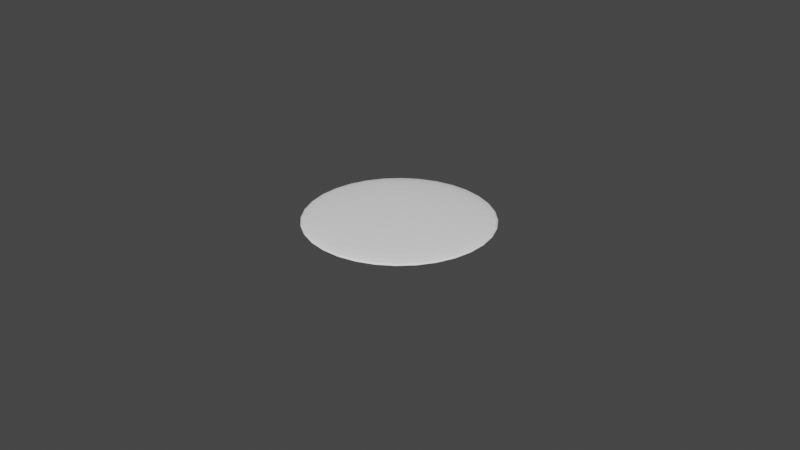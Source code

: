# Source: LevitationBase.blend  (saved by Blender 3.4.6; exported with 4.5.12 LTS)
import bpy
from mathutils import Matrix  # noqa: F401  (used for matrix-valued properties, if any)

bpy.ops.wm.read_factory_settings(use_empty=True)
scene = bpy.context.scene
scene.name = 'Scene'

# ---- collections
col_collection = bpy.data.collections.new('Collection'); scene.collection.children.link(col_collection)

# ---- materials (node trees are filled in below, after node groups)
mat_basemat = bpy.data.materials.new('BaseMat')
mat_basemat.use_transparent_shadow = False

# ---- material node trees
mat_basemat.use_nodes = True; mat_basemat.node_tree.nodes.clear()
_N = mat_basemat.node_tree.nodes; _L = mat_basemat.node_tree.links
n0 = _N.new('ShaderNodeBsdfPrincipled'); n0.name = 'Principled BSDF'; n0.location = (10, 300)
n0.distribution = 'GGX'
n0.subsurface_method = 'RANDOM_WALK_SKIN'
n0.inputs[0].default_value = (1.0, 1.0, 1.0, 1.0)
n0.inputs[3].default_value = 1.45
n0.inputs[27].default_value = (0.0, 0.0, 0.0, 1.0)
n0.inputs[28].default_value = 1.0
n1 = _N.new('ShaderNodeOutputMaterial'); n1.name = 'Material Output'; n1.location = (300, 300)
_L.new(n0.outputs[0], n1.inputs[0])
n1.is_active_output = True

# ---- world
world_world = bpy.data.worlds.new('World'); scene.world = world_world
world_world.use_nodes = True; world_world.node_tree.nodes.clear()
_N = world_world.node_tree.nodes; _L = world_world.node_tree.links
n0 = _N.new('ShaderNodeOutputWorld'); n0.name = 'World Output'; n0.location = (300, 300)
n1 = _N.new('ShaderNodeBackground'); n1.name = 'Background'; n1.location = (10, 300)
n1.inputs[0].default_value = (0.05088, 0.05088, 0.05088, 1.0)
_L.new(n1.outputs[0], n0.inputs[0])
n0.is_active_output = True
world_world.color = (0.05088, 0.05088, 0.05088)
world_world.use_sun_shadow = False
world_world.sun_shadow_jitter_overblur = 0.0

# ---- cameras
cam_camera = bpy.data.cameras.new('Camera')
cam_camera.clip_end = 100.0
cam_camera.ortho_scale = 7.314

# ---- meshes
me_torus = bpy.data.meshes.new('Torus')
me_torus.from_pydata([(0.3753, -0.07466, -0.06245), (0.1913, -0.03806, -0.0663), (0.1951, -1.118e-08, -0.0663), (0.3827, -2.235e-08, -0.06245), (0.5556, -5.215e-08, -0.05621), (0.7071, 1.49e-08, -0.0478), (0.8315, -8.941e-08, -0.03756), (0.9239, 4.47e-08, -0.02587), (0.9808, -8.941e-08, -0.01319), (1.0, -1.639e-07, 0.0), (0.9808, -8.941e-08, 0.01319), (0.9239, 4.47e-08, 0.02587), (0.8315, -8.941e-08, 0.03756), (0.7071, 1.49e-08, 0.0478), (0.5556, -5.215e-08, 0.05621), (0.3827, -2.235e-08, 0.06245), (0.1951, -1.118e-08, 0.0663), (0.1913, 0.03806, 0.0663), (0.3753, 0.07466, 0.06245), (0.5449, 0.1084, 0.05621), (0.6935, 0.1379, 0.0478), (0.8155, 0.1622, 0.03756), (0.9061, 0.1802, 0.02587), (0.9619, 0.1913, 0.01319), (0.9808, 0.1951, 0.0), (0.9619, 0.1913, -0.01319), (0.9061, 0.1802, -0.02587), (0.8155, 0.1622, -0.03756), (0.6935, 0.1379, -0.0478), (0.5449, 0.1084, -0.05621), (0.3753, 0.07466, -0.06245), (0.1913, 0.03806, -0.0663), (0.1802, 0.07466, -0.0663), (0.3536, 0.1464, -0.06245), (0.5133, 0.2126, -0.05621), (0.6533, 0.2706, -0.0478), (0.7682, 0.3182, -0.03756), (0.8536, 0.3536, -0.02587), (0.9061, 0.3753, -0.01319), (0.9239, 0.3827, 0.0), (0.9061, 0.3753, 0.01319), (0.8536, 0.3536, 0.02587), (0.7682, 0.3182, 0.03756), (0.6533, 0.2706, 0.0478), (0.5133, 0.2126, 0.05621), (0.3536, 0.1464, 0.06245), (0.1802, 0.07466, 0.0663), (0.1622, 0.1084, 0.0663), (0.3182, 0.2126, 0.06245), (0.4619, 0.3087, 0.05621), (0.5879, 0.3928, 0.0478), (0.6913, 0.4619, 0.03756), (0.7682, 0.5133, 0.02587), (0.8155, 0.5449, 0.01319), (0.8315, 0.5556, 0.0), (0.8155, 0.5449, -0.01319), (0.7682, 0.5133, -0.02587), (0.6913, 0.4619, -0.03756), (0.5879, 0.3928, -0.0478), (0.4619, 0.3087, -0.05621), (0.3182, 0.2126, -0.06245), (0.1622, 0.1084, -0.0663), (0.1379, 0.1379, -0.0663), (0.2706, 0.2706, -0.06245), (0.3928, 0.3928, -0.05621), (0.5, 0.5, -0.0478), (0.5879, 0.5879, -0.03756), (0.6533, 0.6533, -0.02587), (0.6935, 0.6935, -0.01319), (0.7071, 0.7071, 0.0), (0.6935, 0.6935, 0.01319), (0.6533, 0.6533, 0.02587), (0.5879, 0.5879, 0.03756), (0.5, 0.5, 0.0478), (0.3928, 0.3928, 0.05621), (0.2706, 0.2706, 0.06245), (0.1379, 0.1379, 0.0663), (0.1084, 0.1622, 0.0663), (0.2126, 0.3182, 0.06245), (0.3087, 0.4619, 0.05621), (0.3928, 0.5879, 0.0478), (0.4619, 0.6913, 0.03756), (0.5133, 0.7682, 0.02587), (0.5449, 0.8155, 0.01319), (0.5556, 0.8315, 0.0), (0.5449, 0.8155, -0.01319), (0.5133, 0.7682, -0.02587), (0.4619, 0.6913, -0.03756), (0.3928, 0.5879, -0.0478), (0.3087, 0.4619, -0.05621), (0.2126, 0.3182, -0.06245), (0.1084, 0.1622, -0.0663), (0.07466, 0.1802, -0.0663), (0.1464, 0.3536, -0.06245), (0.2126, 0.5133, -0.05621), (0.2706, 0.6533, -0.0478), (0.3182, 0.7682, -0.03756), (0.3536, 0.8536, -0.02587), (0.3753, 0.9061, -0.01319), (0.3827, 0.9239, 0.0), (0.3753, 0.9061, 0.01319), (0.3536, 0.8536, 0.02587), (0.3182, 0.7682, 0.03756), (0.2706, 0.6533, 0.0478), (0.2126, 0.5133, 0.05621), (0.1464, 0.3536, 0.06245), (0.07466, 0.1802, 0.0663), (0.03806, 0.1913, 0.0663), (0.07466, 0.3753, 0.06245), (0.1084, 0.5449, 0.05621), (0.1379, 0.6935, 0.0478), (0.1622, 0.8155, 0.03756), (0.1802, 0.9061, 0.02587), (0.1913, 0.9619, 0.01319), (0.1951, 0.9808, 0.0), (0.1913, 0.9619, -0.01319), (0.1802, 0.9061, -0.02587), (0.1622, 0.8155, -0.03756), (0.1379, 0.6935, -0.0478), (0.1084, 0.5449, -0.05621), (0.07466, 0.3753, -0.06245), (0.03806, 0.1913, -0.0663), (0.0, 0.1951, -0.0663), (0.0, 0.8315, -0.03756), (0.0, 0.9239, -0.02587), (0.0, 0.9808, -0.01319), (0.0, 1.0, 0.0), (0.0, 0.9808, 0.01319), (0.0, 0.9239, 0.02587), (0.0, 0.8315, 0.03756), (0.0, 0.7071, 0.0478), (0.0, 0.5556, 0.05621), (0.5449, -0.1084, -0.05621), (0.6935, -0.1379, -0.0478), (0.8155, -0.1622, -0.03756), (0.9061, -0.1802, -0.02587), (0.9619, -0.1913, -0.01319), (0.9808, -0.1951, 0.0), (0.9619, -0.1913, 0.01319), (0.9061, -0.1802, 0.02587), (0.8155, -0.1622, 0.03756), (0.6935, -0.1379, 0.0478), (0.5449, -0.1084, 0.05621), (0.3753, -0.07466, 0.06245), (0.1913, -0.03806, 0.0663), (0.3536, -0.1464, -0.06245), (0.1802, -0.07466, -0.0663), (0.5133, -0.2126, -0.05621), (0.6533, -0.2706, -0.0478), (0.7682, -0.3182, -0.03756), (0.8536, -0.3536, -0.02587), (0.9061, -0.3753, -0.01319), (0.9239, -0.3827, 0.0), (0.9061, -0.3753, 0.01319), (0.8536, -0.3536, 0.02587), (0.7682, -0.3182, 0.03756), (0.6533, -0.2706, 0.0478), (0.5133, -0.2126, 0.05621), (0.3536, -0.1464, 0.06245), (0.1802, -0.07466, 0.0663), (0.3182, -0.2126, -0.06245), (0.1622, -0.1084, -0.0663), (0.4619, -0.3087, -0.05621), (0.5879, -0.3928, -0.0478), (0.6913, -0.4619, -0.03756), (0.7682, -0.5133, -0.02587), (0.8155, -0.5449, -0.01319), (0.8315, -0.5556, 0.0), (0.8155, -0.5449, 0.01319), (0.7682, -0.5133, 0.02587), (0.6913, -0.4619, 0.03756), (0.5879, -0.3928, 0.0478), (0.4619, -0.3087, 0.05621), (0.3182, -0.2126, 0.06245), (0.1622, -0.1084, 0.0663), (0.2706, -0.2706, -0.06245), (0.1379, -0.1379, -0.0663), (0.3928, -0.3928, -0.05621), (0.5, -0.5, -0.0478), (0.5879, -0.5879, -0.03756), (0.6533, -0.6533, -0.02587), (0.6935, -0.6935, -0.01319), (0.7071, -0.7071, 0.0), (0.6935, -0.6935, 0.01319), (0.6533, -0.6533, 0.02587), (0.5879, -0.5879, 0.03756), (0.5, -0.5, 0.0478), (0.3928, -0.3928, 0.05621), (0.2706, -0.2706, 0.06245), (0.1379, -0.1379, 0.0663), (0.2126, -0.3182, -0.06245), (0.1084, -0.1622, -0.0663), (0.3087, -0.4619, -0.05621), (0.3928, -0.5879, -0.0478), (0.4619, -0.6913, -0.03756), (0.5133, -0.7682, -0.02587), (0.5449, -0.8155, -0.01319), (0.5556, -0.8315, 0.0), (0.5449, -0.8155, 0.01319), (0.5133, -0.7682, 0.02587), (0.4619, -0.6913, 0.03756), (0.3928, -0.5879, 0.0478), (0.3087, -0.4619, 0.05621), (0.2126, -0.3182, 0.06245), (0.1084, -0.1622, 0.0663), (0.1464, -0.3536, -0.06245), (0.07466, -0.1802, -0.0663), (0.2126, -0.5133, -0.05621), (0.2706, -0.6533, -0.0478), (0.3182, -0.7682, -0.03756), (0.3536, -0.8536, -0.02587), (0.3753, -0.9061, -0.01319), (0.3827, -0.9239, 0.0), (0.3753, -0.9061, 0.01319), (0.3536, -0.8536, 0.02587), (0.3182, -0.7682, 0.03756), (0.2706, -0.6533, 0.0478), (0.2126, -0.5133, 0.05621), (0.1464, -0.3536, 0.06245), (0.07466, -0.1802, 0.0663), (0.07466, -0.3753, -0.06245), (0.03806, -0.1913, -0.0663), (0.1084, -0.5449, -0.05621), (0.1379, -0.6935, -0.0478), (0.1622, -0.8155, -0.03756), (0.1802, -0.9061, -0.02587), (0.1913, -0.9619, -0.01319), (0.1951, -0.9808, 0.0), (0.1913, -0.9619, 0.01319), (0.1802, -0.9061, 0.02587), (0.1622, -0.8155, 0.03756), (0.1379, -0.6935, 0.0478), (0.1084, -0.5449, 0.05621), (0.07466, -0.3753, 0.06245), (0.03806, -0.1913, 0.0663), (-5.215e-08, -0.3827, -0.06245), (-7.451e-09, -0.1951, -0.0663), (-9.686e-08, -0.5556, -0.05621), (-1.49e-08, -0.7071, -0.0478), (-1.043e-07, -0.8315, -0.03756), (2.98e-08, -0.9239, -0.02587), (-1.341e-07, -0.9808, -0.01319), (-3.278e-07, -1.0, 0.0), (-1.341e-07, -0.9808, 0.01319), (2.98e-08, -0.9239, 0.02587), (-1.043e-07, -0.8315, 0.03756), (-1.49e-08, -0.7071, 0.0478), (-9.686e-08, -0.5556, 0.05621), (-5.215e-08, -0.3827, 0.06245), (-7.451e-09, -0.1951, 0.0663), (-0.07466, -0.3753, -0.06245), (-0.03806, -0.1913, -0.0663), (-0.1084, -0.5449, -0.05621), (-0.1379, -0.6935, -0.0478), (-0.1622, -0.8155, -0.03756), (-0.1802, -0.9061, -0.02587), (-0.1913, -0.9619, -0.01319), (-0.1951, -0.9808, 0.0), (-0.1913, -0.9619, 0.01319), (-0.1802, -0.9061, 0.02587), (-0.1622, -0.8155, 0.03756), (-0.1379, -0.6935, 0.0478), (-0.1084, -0.5449, 0.05621), (-0.07466, -0.3753, 0.06245), (-0.03806, -0.1913, 0.0663), (-0.1464, -0.3536, -0.06245), (-0.07466, -0.1802, -0.0663), (-0.2126, -0.5133, -0.05621), (-0.2706, -0.6533, -0.0478), (-0.3182, -0.7682, -0.03756), (-0.3536, -0.8536, -0.02587), (-0.3753, -0.9061, -0.01319), (-0.3827, -0.9239, 0.0), (-0.3753, -0.9061, 0.01319), (-0.3536, -0.8536, 0.02587), (-0.3182, -0.7682, 0.03756), (-0.2706, -0.6533, 0.0478), (-0.2126, -0.5133, 0.05621), (-0.1464, -0.3536, 0.06245), (-0.07466, -0.1802, 0.0663), (-0.2126, -0.3182, -0.06245), (-0.1084, -0.1622, -0.0663), (-0.3087, -0.4619, -0.05621), (-0.3928, -0.5879, -0.0478), (-0.4619, -0.6913, -0.03756), (-0.5133, -0.7682, -0.02587), (-0.5449, -0.8155, -0.01319), (-0.5556, -0.8315, 0.0), (-0.5449, -0.8155, 0.01319), (-0.5133, -0.7682, 0.02587), (-0.4619, -0.6913, 0.03756), (-0.3928, -0.5879, 0.0478), (-0.3087, -0.4619, 0.05621), (-0.2126, -0.3182, 0.06245), (-0.1084, -0.1622, 0.0663), (-0.2706, -0.2706, -0.06245), (-0.1379, -0.1379, -0.0663), (-0.3928, -0.3928, -0.05621), (-0.5, -0.5, -0.0478), (-0.5879, -0.5879, -0.03756), (-0.6533, -0.6533, -0.02587), (-0.6935, -0.6935, -0.01319), (-0.7071, -0.7071, 0.0), (-0.6935, -0.6935, 0.01319), (-0.6533, -0.6533, 0.02587), (-0.5879, -0.5879, 0.03756), (-0.5, -0.5, 0.0478), (-0.3928, -0.3928, 0.05621), (-0.2706, -0.2706, 0.06245), (-0.1379, -0.1379, 0.0663), (-0.3182, -0.2126, -0.06245), (-0.1622, -0.1084, -0.0663), (0.0, 0.0, -0.0676), (-0.4619, -0.3087, -0.05621), (-0.5879, -0.3928, -0.0478), (-0.6913, -0.4619, -0.03756), (-0.7682, -0.5133, -0.02587), (-0.8155, -0.5449, -0.01319), (-0.8315, -0.5556, 0.0), (-0.8155, -0.5449, 0.01319), (-0.7682, -0.5133, 0.02587), (-0.6913, -0.4619, 0.03756), (-0.5879, -0.3928, 0.0478), (-0.4619, -0.3087, 0.05621), (-0.3182, -0.2126, 0.06245), (-0.1622, -0.1084, 0.0663), (0.0, 0.0, 0.0676), (-0.3536, -0.1464, -0.06245), (-0.1802, -0.07466, -0.0663), (-0.5133, -0.2126, -0.05621), (-0.6533, -0.2706, -0.0478), (-0.7682, -0.3182, -0.03756), (-0.8536, -0.3536, -0.02587), (-0.9061, -0.3753, -0.01319), (-0.9239, -0.3827, 0.0), (-0.9061, -0.3753, 0.01319), (-0.8536, -0.3536, 0.02587), (-0.7682, -0.3182, 0.03756), (-0.6533, -0.2706, 0.0478), (-0.5133, -0.2126, 0.05621), (-0.3536, -0.1464, 0.06245), (-0.1802, -0.07466, 0.0663), (-0.3753, -0.07466, -0.06245), (-0.1913, -0.03806, -0.0663), (-0.5449, -0.1084, -0.05621), (-0.6935, -0.1379, -0.0478), (-0.8155, -0.1622, -0.03756), (-0.9061, -0.1802, -0.02587), (-0.9619, -0.1913, -0.01319), (-0.9808, -0.1951, 0.0), (-0.9619, -0.1913, 0.01319), (-0.9061, -0.1802, 0.02587), (-0.8155, -0.1622, 0.03756), (-0.6935, -0.1379, 0.0478), (-0.5449, -0.1084, 0.05621), (-0.3753, -0.07466, 0.06245), (-0.1913, -0.03806, 0.0663), (-0.3827, 5.215e-08, -0.06245), (-0.1951, 1.863e-08, -0.0663), (-0.5556, 1.49e-07, -0.05621), (-0.7071, 2.98e-08, -0.0478), (-0.8315, 1.639e-07, -0.03756), (-0.9239, 1.49e-08, -0.02587), (-0.9808, 2.682e-07, -0.01319), (-1.0, 4.47e-07, 0.0), (-0.9808, 2.682e-07, 0.01319), (-0.9239, 1.49e-08, 0.02587), (-0.8315, 1.639e-07, 0.03756), (-0.7071, 2.98e-08, 0.0478), (-0.5556, 1.49e-07, 0.05621), (-0.3827, 5.215e-08, 0.06245), (-0.1951, 1.863e-08, 0.0663), (-0.3753, 0.07466, -0.06245), (-0.1913, 0.03806, -0.0663), (-0.5449, 0.1084, -0.05621), (-0.6935, 0.1379, -0.0478), (-0.8155, 0.1622, -0.03756), (-0.9061, 0.1802, -0.02587), (-0.9619, 0.1913, -0.01319), (-0.9808, 0.1951, 0.0), (-0.9619, 0.1913, 0.01319), (-0.9061, 0.1802, 0.02587), (-0.8155, 0.1622, 0.03756), (-0.6935, 0.1379, 0.0478), (-0.5449, 0.1084, 0.05621), (-0.3753, 0.07466, 0.06245), (-0.1913, 0.03806, 0.0663), (-0.3536, 0.1464, -0.06245), (-0.1802, 0.07466, -0.0663), (-0.5133, 0.2126, -0.05621), (-0.6533, 0.2706, -0.0478), (-0.7682, 0.3182, -0.03756), (-0.8536, 0.3536, -0.02587), (-0.9061, 0.3753, -0.01319), (-0.9239, 0.3827, 0.0), (-0.9061, 0.3753, 0.01319), (-0.8536, 0.3536, 0.02587), (-0.7682, 0.3182, 0.03756), (-0.6533, 0.2706, 0.0478), (-0.5133, 0.2126, 0.05621), (-0.3536, 0.1464, 0.06245), (-0.1802, 0.07466, 0.0663), (-0.3182, 0.2126, -0.06245), (-0.1622, 0.1084, -0.0663), (-0.4619, 0.3087, -0.05621), (-0.5879, 0.3928, -0.0478), (-0.6913, 0.4619, -0.03756), (-0.7682, 0.5133, -0.02587), (-0.8155, 0.5449, -0.01319), (-0.8315, 0.5556, 0.0), (-0.8155, 0.5449, 0.01319), (-0.7682, 0.5133, 0.02587), (-0.6913, 0.4619, 0.03756), (-0.5879, 0.3928, 0.0478), (-0.4619, 0.3087, 0.05621), (-0.3182, 0.2126, 0.06245), (-0.1622, 0.1084, 0.0663), (-0.2706, 0.2706, -0.06245), (-0.1379, 0.1379, -0.0663), (-0.3928, 0.3928, -0.05621), (-0.5, 0.5, -0.0478), (-0.5879, 0.5879, -0.03756), (-0.6533, 0.6533, -0.02587), (-0.6935, 0.6935, -0.01319), (-0.7071, 0.7071, 0.0), (-0.6935, 0.6935, 0.01319), (-0.6533, 0.6533, 0.02587), (-0.5879, 0.5879, 0.03756), (-0.5, 0.5, 0.0478), (-0.3928, 0.3928, 0.05621), (-0.2706, 0.2706, 0.06245), (-0.1379, 0.1379, 0.0663), (-0.2126, 0.3182, -0.06245), (-0.1084, 0.1622, -0.0663), (-0.3087, 0.4619, -0.05621), (-0.3928, 0.5879, -0.0478), (-0.4619, 0.6913, -0.03756), (-0.5133, 0.7682, -0.02587), (-0.5449, 0.8155, -0.01319), (-0.5556, 0.8315, 0.0), (-0.5449, 0.8155, 0.01319), (-0.5133, 0.7682, 0.02587), (-0.4619, 0.6913, 0.03756), (-0.3928, 0.5879, 0.0478), (-0.3087, 0.4619, 0.05621), (-0.2126, 0.3182, 0.06245), (-0.1084, 0.1622, 0.0663), (-0.1464, 0.3536, -0.06245), (-0.07466, 0.1802, -0.0663), (-0.2126, 0.5133, -0.05621), (-0.2706, 0.6533, -0.0478), (-0.3182, 0.7682, -0.03756), (-0.3536, 0.8536, -0.02587), (-0.3753, 0.9061, -0.01319), (-0.3827, 0.9239, 0.0), (-0.3753, 0.9061, 0.01319), (-0.3536, 0.8536, 0.02587), (-0.3182, 0.7682, 0.03756), (-0.2706, 0.6533, 0.0478), (-0.2126, 0.5133, 0.05621), (-0.1464, 0.3536, 0.06245), (-0.07466, 0.1802, 0.0663), (-0.07466, 0.3753, -0.06245), (-0.03806, 0.1913, -0.0663), (-0.1084, 0.5449, -0.05621), (-0.1379, 0.6935, -0.0478), (-0.1622, 0.8155, -0.03756), (-0.1802, 0.9061, -0.02587), (-0.1913, 0.9619, -0.01319), (-0.1951, 0.9808, 0.0), (-0.1913, 0.9619, 0.01319), (-0.1802, 0.9061, 0.02587), (-0.1622, 0.8155, 0.03756), (-0.1379, 0.6935, 0.0478), (-0.1084, 0.5449, 0.05621), (-0.07466, 0.3753, 0.06245), (-0.03806, 0.1913, 0.0663), (6.706e-08, 0.3827, -0.06245), (2.161e-07, 0.5556, -0.05621), (8.941e-08, 0.7071, -0.0478), (6.706e-08, 0.3827, 0.06245), (1.49e-08, 0.1951, 0.0663)], [], [(7, 8, 136, 135), (4, 5, 133, 132), (2, 3, 0, 1), (13, 14, 142, 141), (312, 2, 1), (12, 13, 141, 140), (3, 4, 132, 0), (14, 15, 143, 142), (6, 7, 135, 134), (8, 9, 137, 136), (10, 11, 139, 138), (15, 16, 144, 143), (5, 6, 134, 133), (9, 10, 138, 137), (11, 12, 140, 139), (21, 20, 13, 12), (26, 25, 8, 7), (312, 31, 2), (31, 30, 3, 2), (18, 17, 16, 15), (29, 28, 5, 4), (19, 18, 15, 14), (17, 326, 16), (16, 326, 144), (24, 23, 10, 9), (30, 29, 4, 3), (22, 21, 12, 11), (25, 24, 9, 8), (23, 22, 11, 10), (20, 19, 14, 13), (27, 26, 7, 6), (45, 46, 17, 18), (40, 41, 22, 23), (43, 44, 19, 20), (312, 32, 31), (28, 27, 6, 5), (33, 34, 29, 30), (42, 43, 20, 21), (38, 39, 24, 25), (35, 36, 27, 28), (39, 40, 23, 24), (46, 326, 17), (34, 35, 28, 29), (41, 42, 21, 22), (32, 33, 30, 31), (37, 38, 25, 26), (44, 45, 18, 19), (36, 37, 26, 27), (49, 48, 45, 44), (312, 61, 32), (54, 53, 40, 39), (48, 47, 46, 45), (55, 54, 39, 38), (47, 326, 46), (52, 51, 42, 41), (59, 58, 35, 34), (53, 52, 41, 40), (60, 59, 34, 33), (51, 50, 43, 42), (56, 55, 38, 37), (61, 60, 33, 32), (50, 49, 44, 43), (57, 56, 37, 36), (70, 71, 52, 53), (66, 67, 56, 57), (72, 73, 50, 51), (65, 66, 57, 58), (76, 326, 47), (71, 72, 51, 52), (312, 62, 61), (67, 68, 55, 56), (58, 57, 36, 35), (63, 64, 59, 60), (64, 65, 58, 59), (69, 70, 53, 54), (62, 63, 60, 61), (75, 76, 47, 48), (73, 74, 49, 50), (74, 75, 48, 49), (79, 78, 75, 74), (91, 90, 63, 62), (89, 88, 65, 64), (80, 79, 74, 73), (68, 69, 54, 55), (86, 85, 68, 67), (82, 81, 72, 71), (84, 83, 70, 69), (88, 87, 66, 65), (312, 91, 62), (77, 326, 76), (85, 84, 69, 68), (87, 86, 67, 66), (81, 80, 73, 72), (90, 89, 64, 63), (83, 82, 71, 70), (78, 77, 76, 75), (100, 101, 82, 83), (105, 106, 77, 78), (94, 95, 88, 89), (93, 94, 89, 90), (104, 105, 78, 79), (102, 103, 80, 81), (98, 99, 84, 85), (312, 92, 91), (96, 97, 86, 87), (99, 100, 83, 84), (101, 102, 81, 82), (103, 104, 79, 80), (95, 96, 87, 88), (106, 326, 77), (92, 93, 90, 91), (111, 110, 103, 102), (113, 112, 101, 100), (109, 108, 105, 104), (117, 116, 97, 96), (120, 119, 94, 93), (119, 118, 95, 94), (121, 120, 93, 92), (114, 113, 100, 99), (97, 98, 85, 86), (115, 114, 99, 98), (110, 109, 104, 103), (312, 121, 92), (116, 115, 98, 97), (112, 111, 102, 101), (108, 107, 106, 105), (118, 117, 96, 95), (128, 129, 111, 112), (126, 127, 113, 114), (129, 130, 110, 111), (127, 128, 112, 113), (107, 326, 106), (477, 478, 119, 120), (123, 124, 116, 117), (125, 126, 114, 115), (478, 479, 118, 119), (124, 125, 115, 116), (479, 123, 117, 118), (130, 131, 109, 110), (312, 122, 121), (480, 481, 107, 108), (131, 480, 108, 109), (481, 326, 107), (122, 477, 120, 121), (141, 142, 157, 156), (138, 139, 154, 153), (0, 132, 147, 145), (144, 326, 159), (136, 137, 152, 151), (139, 140, 155, 154), (132, 133, 148, 147), (143, 144, 159, 158), (133, 134, 149, 148), (135, 136, 151, 150), (134, 135, 150, 149), (137, 138, 153, 152), (142, 143, 158, 157), (1, 0, 145, 146), (312, 1, 146), (140, 141, 156, 155), (158, 159, 174, 173), (149, 150, 165, 164), (156, 157, 172, 171), (312, 146, 161), (148, 149, 164, 163), (151, 152, 167, 166), (145, 147, 162, 160), (152, 153, 168, 167), (147, 148, 163, 162), (157, 158, 173, 172), (146, 145, 160, 161), (153, 154, 169, 168), (155, 156, 171, 170), (154, 155, 170, 169), (159, 326, 174), (150, 151, 166, 165), (172, 173, 188, 187), (161, 160, 175, 176), (168, 169, 184, 183), (170, 171, 186, 185), (169, 170, 185, 184), (174, 326, 189), (165, 166, 181, 180), (173, 174, 189, 188), (164, 165, 180, 179), (171, 172, 187, 186), (312, 161, 176), (163, 164, 179, 178), (166, 167, 182, 181), (160, 162, 177, 175), (167, 168, 183, 182), (162, 163, 178, 177), (179, 180, 195, 194), (186, 187, 202, 201), (312, 176, 191), (178, 179, 194, 193), (181, 182, 197, 196), (175, 177, 192, 190), (182, 183, 198, 197), (177, 178, 193, 192), (187, 188, 203, 202), (176, 175, 190, 191), (183, 184, 199, 198), (185, 186, 201, 200), (184, 185, 200, 199), (189, 326, 204), (180, 181, 196, 195), (188, 189, 204, 203), (198, 199, 214, 213), (200, 201, 216, 215), (199, 200, 215, 214), (204, 326, 219), (195, 196, 211, 210), (203, 204, 219, 218), (194, 195, 210, 209), (201, 202, 217, 216), (312, 191, 206), (193, 194, 209, 208), (196, 197, 212, 211), (190, 192, 207, 205), (197, 198, 213, 212), (192, 193, 208, 207), (202, 203, 218, 217), (191, 190, 205, 206), (312, 206, 221), (208, 209, 224, 223), (211, 212, 227, 226), (205, 207, 222, 220), (212, 213, 228, 227), (207, 208, 223, 222), (217, 218, 233, 232), (206, 205, 220, 221), (213, 214, 229, 228), (215, 216, 231, 230), (214, 215, 230, 229), (219, 326, 234), (210, 211, 226, 225), (218, 219, 234, 233), (209, 210, 225, 224), (216, 217, 232, 231), (230, 231, 246, 245), (229, 230, 245, 244), (234, 326, 249), (225, 226, 241, 240), (233, 234, 249, 248), (224, 225, 240, 239), (231, 232, 247, 246), (312, 221, 236), (223, 224, 239, 238), (226, 227, 242, 241), (220, 222, 237, 235), (227, 228, 243, 242), (222, 223, 238, 237), (232, 233, 248, 247), (221, 220, 235, 236), (228, 229, 244, 243), (241, 242, 257, 256), (235, 237, 252, 250), (242, 243, 258, 257), (237, 238, 253, 252), (247, 248, 263, 262), (236, 235, 250, 251), (243, 244, 259, 258), (245, 246, 261, 260), (244, 245, 260, 259), (249, 326, 264), (240, 241, 256, 255), (248, 249, 264, 263), (239, 240, 255, 254), (246, 247, 262, 261), (312, 236, 251), (238, 239, 254, 253), (259, 260, 275, 274), (264, 326, 279), (255, 256, 271, 270), (263, 264, 279, 278), (254, 255, 270, 269), (261, 262, 277, 276), (312, 251, 266), (253, 254, 269, 268), (256, 257, 272, 271), (250, 252, 267, 265), (257, 258, 273, 272), (252, 253, 268, 267), (262, 263, 278, 277), (251, 250, 265, 266), (258, 259, 274, 273), (260, 261, 276, 275), (265, 267, 282, 280), (272, 273, 288, 287), (267, 268, 283, 282), (277, 278, 293, 292), (266, 265, 280, 281), (273, 274, 289, 288), (275, 276, 291, 290), (274, 275, 290, 289), (279, 326, 294), (270, 271, 286, 285), (278, 279, 294, 293), (269, 270, 285, 284), (276, 277, 292, 291), (312, 266, 281), (268, 269, 284, 283), (271, 272, 287, 286), (294, 326, 309), (285, 286, 301, 300), (293, 294, 309, 308), (284, 285, 300, 299), (291, 292, 307, 306), (312, 281, 296), (283, 284, 299, 298), (286, 287, 302, 301), (280, 282, 297, 295), (287, 288, 303, 302), (282, 283, 298, 297), (292, 293, 308, 307), (281, 280, 295, 296), (288, 289, 304, 303), (290, 291, 306, 305), (289, 290, 305, 304), (302, 303, 319, 318), (297, 298, 314, 313), (307, 308, 324, 323), (296, 295, 310, 311), (303, 304, 320, 319), (305, 306, 322, 321), (304, 305, 321, 320), (309, 326, 325), (300, 301, 317, 316), (308, 309, 325, 324), (299, 300, 316, 315), (306, 307, 323, 322), (312, 296, 311), (298, 299, 315, 314), (301, 302, 318, 317), (295, 297, 313, 310), (316, 317, 333, 332), (324, 325, 341, 340), (315, 316, 332, 331), (322, 323, 339, 338), (312, 311, 328), (314, 315, 331, 330), (317, 318, 334, 333), (310, 313, 329, 327), (318, 319, 335, 334), (313, 314, 330, 329), (323, 324, 340, 339), (311, 310, 327, 328), (319, 320, 336, 335), (321, 322, 338, 337), (320, 321, 337, 336), (325, 326, 341), (339, 340, 355, 354), (328, 327, 342, 343), (335, 336, 351, 350), (337, 338, 353, 352), (336, 337, 352, 351), (341, 326, 356), (332, 333, 348, 347), (340, 341, 356, 355), (331, 332, 347, 346), (338, 339, 354, 353), (312, 328, 343), (330, 331, 346, 345), (333, 334, 349, 348), (327, 329, 344, 342), (334, 335, 350, 349), (329, 330, 345, 344), (346, 347, 362, 361), (353, 354, 369, 368), (312, 343, 358), (345, 346, 361, 360), (348, 349, 364, 363), (342, 344, 359, 357), (349, 350, 365, 364), (344, 345, 360, 359), (354, 355, 370, 369), (343, 342, 357, 358), (350, 351, 366, 365), (352, 353, 368, 367), (351, 352, 367, 366), (356, 326, 371), (347, 348, 363, 362), (355, 356, 371, 370), (358, 357, 372, 373), (365, 366, 381, 380), (367, 368, 383, 382), (366, 367, 382, 381), (371, 326, 386), (362, 363, 378, 377), (370, 371, 386, 385), (361, 362, 377, 376), (368, 369, 384, 383), (312, 358, 373), (360, 361, 376, 375), (363, 364, 379, 378), (357, 359, 374, 372), (364, 365, 380, 379), (359, 360, 375, 374), (369, 370, 385, 384), (383, 384, 399, 398), (312, 373, 388), (375, 376, 391, 390), (378, 379, 394, 393), (372, 374, 389, 387), (379, 380, 395, 394), (374, 375, 390, 389), (384, 385, 400, 399), (373, 372, 387, 388), (380, 381, 396, 395), (382, 383, 398, 397), (381, 382, 397, 396), (386, 326, 401), (377, 378, 393, 392), (385, 386, 401, 400), (376, 377, 392, 391), (395, 396, 411, 410), (397, 398, 413, 412), (396, 397, 412, 411), (401, 326, 416), (392, 393, 408, 407), (400, 401, 416, 415), (391, 392, 407, 406), (398, 399, 414, 413), (312, 388, 403), (390, 391, 406, 405), (393, 394, 409, 408), (387, 389, 404, 402), (394, 395, 410, 409), (389, 390, 405, 404), (399, 400, 415, 414), (388, 387, 402, 403), (312, 403, 418), (405, 406, 421, 420), (408, 409, 424, 423), (402, 404, 419, 417), (409, 410, 425, 424), (404, 405, 420, 419), (414, 415, 430, 429), (403, 402, 417, 418), (410, 411, 426, 425), (412, 413, 428, 427), (411, 412, 427, 426), (416, 326, 431), (407, 408, 423, 422), (415, 416, 431, 430), (406, 407, 422, 421), (413, 414, 429, 428), (427, 428, 443, 442), (426, 427, 442, 441), (431, 326, 446), (422, 423, 438, 437), (430, 431, 446, 445), (421, 422, 437, 436), (428, 429, 444, 443), (312, 418, 433), (420, 421, 436, 435), (423, 424, 439, 438), (417, 419, 434, 432), (424, 425, 440, 439), (419, 420, 435, 434), (429, 430, 445, 444), (418, 417, 432, 433), (425, 426, 441, 440), (438, 439, 454, 453), (432, 434, 449, 447), (439, 440, 455, 454), (434, 435, 450, 449), (444, 445, 460, 459), (433, 432, 447, 448), (440, 441, 456, 455), (442, 443, 458, 457), (441, 442, 457, 456), (446, 326, 461), (437, 438, 453, 452), (445, 446, 461, 460), (436, 437, 452, 451), (443, 444, 459, 458), (312, 433, 448), (435, 436, 451, 450), (456, 457, 472, 471), (461, 326, 476), (452, 453, 468, 467), (460, 461, 476, 475), (451, 452, 467, 466), (458, 459, 474, 473), (312, 448, 463), (450, 451, 466, 465), (453, 454, 469, 468), (447, 449, 464, 462), (454, 455, 470, 469), (449, 450, 465, 464), (459, 460, 475, 474), (448, 447, 462, 463), (455, 456, 471, 470), (457, 458, 473, 472), (469, 470, 127, 126), (464, 465, 479, 478), (474, 475, 480, 131), (463, 462, 477, 122), (470, 471, 128, 127), (472, 473, 130, 129), (471, 472, 129, 128), (476, 326, 481), (467, 468, 125, 124), (475, 476, 481, 480), (466, 467, 124, 123), (473, 474, 131, 130), (312, 463, 122), (465, 466, 123, 479), (468, 469, 126, 125), (462, 464, 478, 477)])
_uv = me_torus.uv_layers.new(name='UVMap')
_uv.uv.foreach_set('vector', [0.5, 0.375, 0.5, 0.4375, 0.4688, 0.4375, 0.4688, 0.375, 0.5, 0.1875, 0.5, 0.25, 0.4688, 0.25, 0.4688, 0.1875, 0.5, 0.0625, 0.5, 0.125, 0.4688, 0.125, 0.4688, 0.0625, 0.5, 0.75, 0.5, 0.8125, 0.4688, 0.8125, 0.4688, 0.75, 0.4844, 0.0, 0.5, 0.0625, 0.4688, 0.0625, 0.5, 0.6875, 0.5, 0.75, 0.4688, 0.75, 0.4687, 0.6875, 0.5, 0.125, 0.5, 0.1875, 0.4688, 0.1875, 0.4688, 0.125, 0.5, 0.8125, 0.5, 0.875, 0.4688, 0.875, 0.4688, 0.8125, 0.5, 0.3125, 0.5, 0.375, 0.4688, 0.375, 0.4687, 0.3125, 0.5, 0.4375, 0.5, 0.5, 0.4687, 0.5, 0.4688, 0.4375, 0.5, 0.5625, 0.5, 0.625, 0.4688, 0.625, 0.4688, 0.5625, 0.5, 0.875, 0.5, 0.9375, 0.4688, 0.9375, 0.4688, 0.875, 0.5, 0.25, 0.5, 0.3125, 0.4687, 0.3125, 0.4688, 0.25, 0.5, 0.5, 0.5, 0.5625, 0.4688, 0.5625, 0.4687, 0.5, 0.5, 0.625, 0.5, 0.6875, 0.4687, 0.6875, 0.4688, 0.625, 0.5312, 0.6875, 0.5312, 0.75, 0.5, 0.75, 0.5, 0.6875, 0.5312, 0.375, 0.5312, 0.4375, 0.5, 0.4375, 0.5, 0.375, 0.5156, 0.0, 0.5312, 0.0625, 0.5, 0.0625, 0.5312, 0.0625, 0.5312, 0.125, 0.5, 0.125, 0.5, 0.0625, 0.5312, 0.875, 0.5312, 0.9375, 0.5, 0.9375, 0.5, 0.875, 0.5312, 0.1875, 0.5312, 0.25, 0.5, 0.25, 0.5, 0.1875, 0.5312, 0.8125, 0.5312, 0.875, 0.5, 0.875, 0.5, 0.8125, 0.5312, 0.9375, 0.5156, 1.0, 0.5, 0.9375, 0.5, 0.9375, 0.4844, 1.0, 0.4688, 0.9375, 0.5312, 0.5, 0.5312, 0.5625, 0.5, 0.5625, 0.5, 0.5, 0.5312, 0.125, 0.5312, 0.1875, 0.5, 0.1875, 0.5, 0.125, 0.5312, 0.625, 0.5312, 0.6875, 0.5, 0.6875, 0.5, 0.625, 0.5312, 0.4375, 0.5312, 0.5, 0.5, 0.5, 0.5, 0.4375, 0.5312, 0.5625, 0.5312, 0.625, 0.5, 0.625, 0.5, 0.5625, 0.5312, 0.75, 0.5312, 0.8125, 0.5, 0.8125, 0.5, 0.75, 0.5312, 0.3125, 0.5312, 0.375, 0.5, 0.375, 0.5, 0.3125, 0.5625, 0.875, 0.5625, 0.9375, 0.5312, 0.9375, 0.5312, 0.875, 0.5625, 0.5625, 0.5625, 0.625, 0.5312, 0.625, 0.5312, 0.5625, 0.5625, 0.75, 0.5625, 0.8125, 0.5312, 0.8125, 0.5312, 0.75, 0.5469, 0.0, 0.5625, 0.0625, 0.5312, 0.0625, 0.5312, 0.25, 0.5312, 0.3125, 0.5, 0.3125, 0.5, 0.25, 0.5625, 0.125, 0.5625, 0.1875, 0.5312, 0.1875, 0.5312, 0.125, 0.5625, 0.6875, 0.5625, 0.75, 0.5312, 0.75, 0.5312, 0.6875, 0.5625, 0.4375, 0.5625, 0.5, 0.5312, 0.5, 0.5312, 0.4375, 0.5625, 0.25, 0.5625, 0.3125, 0.5312, 0.3125, 0.5312, 0.25, 0.5625, 0.5, 0.5625, 0.5625, 0.5312, 0.5625, 0.5312, 0.5, 0.5625, 0.9375, 0.5469, 1.0, 0.5312, 0.9375, 0.5625, 0.1875, 0.5625, 0.25, 0.5312, 0.25, 0.5312, 0.1875, 0.5625, 0.625, 0.5625, 0.6875, 0.5312, 0.6875, 0.5312, 0.625, 0.5625, 0.0625, 0.5625, 0.125, 0.5312, 0.125, 0.5312, 0.0625, 0.5625, 0.375, 0.5625, 0.4375, 0.5312, 0.4375, 0.5312, 0.375, 0.5625, 0.8125, 0.5625, 0.875, 0.5312, 0.875, 0.5312, 0.8125, 0.5625, 0.3125, 0.5625, 0.375, 0.5312, 0.375, 0.5312, 0.3125, 0.5938, 0.8125, 0.5938, 0.875, 0.5625, 0.875, 0.5625, 0.8125, 0.5781, 0.0, 0.5938, 0.0625, 0.5625, 0.0625, 0.5938, 0.5, 0.5938, 0.5625, 0.5625, 0.5625, 0.5625, 0.5, 0.5938, 0.875, 0.5938, 0.9375, 0.5625, 0.9375, 0.5625, 0.875, 0.5938, 0.4375, 0.5938, 0.5, 0.5625, 0.5, 0.5625, 0.4375, 0.5938, 0.9375, 0.5781, 1.0, 0.5625, 0.9375, 0.5938, 0.625, 0.5938, 0.6875, 0.5625, 0.6875, 0.5625, 0.625, 0.5938, 0.1875, 0.5938, 0.25, 0.5625, 0.25, 0.5625, 0.1875, 0.5938, 0.5625, 0.5938, 0.625, 0.5625, 0.625, 0.5625, 0.5625, 0.5938, 0.125, 0.5938, 0.1875, 0.5625, 0.1875, 0.5625, 0.125, 0.5938, 0.6875, 0.5938, 0.75, 0.5625, 0.75, 0.5625, 0.6875, 0.5938, 0.375, 0.5938, 0.4375, 0.5625, 0.4375, 0.5625, 0.375, 0.5938, 0.0625, 0.5938, 0.125, 0.5625, 0.125, 0.5625, 0.0625, 0.5938, 0.75, 0.5938, 0.8125, 0.5625, 0.8125, 0.5625, 0.75, 0.5938, 0.3125, 0.5938, 0.375, 0.5625, 0.375, 0.5625, 0.3125, 0.625, 0.5625, 0.625, 0.625, 0.5938, 0.625, 0.5938, 0.5625, 0.625, 0.3125, 0.625, 0.375, 0.5938, 0.375, 0.5938, 0.3125, 0.625, 0.6875, 0.625, 0.75, 0.5938, 0.75, 0.5938, 0.6875, 0.625, 0.25, 0.625, 0.3125, 0.5938, 0.3125, 0.5938, 0.25, 0.625, 0.9375, 0.6094, 1.0, 0.5938, 0.9375, 0.625, 0.625, 0.625, 0.6875, 0.5938, 0.6875, 0.5938, 0.625, 0.6094, 0.0, 0.625, 0.0625, 0.5938, 0.0625, 0.625, 0.375, 0.625, 0.4375, 0.5938, 0.4375, 0.5938, 0.375, 0.5938, 0.25, 0.5938, 0.3125, 0.5625, 0.3125, 0.5625, 0.25, 0.625, 0.125, 0.625, 0.1875, 0.5938, 0.1875, 0.5938, 0.125, 0.625, 0.1875, 0.625, 0.25, 0.5938, 0.25, 0.5938, 0.1875, 0.625, 0.5, 0.625, 0.5625, 0.5938, 0.5625, 0.5938, 0.5, 0.625, 0.0625, 0.625, 0.125, 0.5938, 0.125, 0.5938, 0.0625, 0.625, 0.875, 0.625, 0.9375, 0.5938, 0.9375, 0.5938, 0.875, 0.625, 0.75, 0.625, 0.8125, 0.5938, 0.8125, 0.5938, 0.75, 0.625, 0.8125, 0.625, 0.875, 0.5938, 0.875, 0.5938, 0.8125, 0.6562, 0.8125, 0.6562, 0.875, 0.625, 0.875, 0.625, 0.8125, 0.6562, 0.0625, 0.6562, 0.125, 0.625, 0.125, 0.625, 0.0625, 0.6562, 0.1875, 0.6562, 0.25, 0.625, 0.25, 0.625, 0.1875, 0.6562, 0.75, 0.6562, 0.8125, 0.625, 0.8125, 0.625, 0.75, 0.625, 0.4375, 0.625, 0.5, 0.5938, 0.5, 0.5938, 0.4375, 0.6562, 0.375, 0.6562, 0.4375, 0.625, 0.4375, 0.625, 0.375, 0.6562, 0.625, 0.6562, 0.6875, 0.625, 0.6875, 0.625, 0.625, 0.6562, 0.5, 0.6562, 0.5625, 0.625, 0.5625, 0.625, 0.5, 0.6562, 0.25, 0.6562, 0.3125, 0.625, 0.3125, 0.625, 0.25, 0.6406, 0.0, 0.6562, 0.0625, 0.625, 0.0625, 0.6562, 0.9375, 0.6406, 1.0, 0.625, 0.9375, 0.6562, 0.4375, 0.6562, 0.5, 0.625, 0.5, 0.625, 0.4375, 0.6562, 0.3125, 0.6562, 0.375, 0.625, 0.375, 0.625, 0.3125, 0.6562, 0.6875, 0.6562, 0.75, 0.625, 0.75, 0.625, 0.6875, 0.6562, 0.125, 0.6562, 0.1875, 0.625, 0.1875, 0.625, 0.125, 0.6562, 0.5625, 0.6562, 0.625, 0.625, 0.625, 0.625, 0.5625, 0.6562, 0.875, 0.6562, 0.9375, 0.625, 0.9375, 0.625, 0.875, 0.6875, 0.5625, 0.6875, 0.625, 0.6562, 0.625, 0.6562, 0.5625, 0.6875, 0.875, 0.6875, 0.9375, 0.6562, 0.9375, 0.6562, 0.875, 0.6875, 0.1875, 0.6875, 0.25, 0.6562, 0.25, 0.6562, 0.1875, 0.6875, 0.125, 0.6875, 0.1875, 0.6562, 0.1875, 0.6562, 0.125, 0.6875, 0.8125, 0.6875, 0.875, 0.6562, 0.875, 0.6562, 0.8125, 0.6875, 0.6875, 0.6875, 0.75, 0.6562, 0.75, 0.6562, 0.6875, 0.6875, 0.4375, 0.6875, 0.5, 0.6562, 0.5, 0.6562, 0.4375, 0.6719, 0.0, 0.6875, 0.0625, 0.6562, 0.0625, 0.6875, 0.3125, 0.6875, 0.375, 0.6562, 0.375, 0.6562, 0.3125, 0.6875, 0.5, 0.6875, 0.5625, 0.6562, 0.5625, 0.6562, 0.5, 0.6875, 0.625, 0.6875, 0.6875, 0.6562, 0.6875, 0.6562, 0.625, 0.6875, 0.75, 0.6875, 0.8125, 0.6562, 0.8125, 0.6562, 0.75, 0.6875, 0.25, 0.6875, 0.3125, 0.6562, 0.3125, 0.6562, 0.25, 0.6875, 0.9375, 0.6719, 1.0, 0.6562, 0.9375, 0.6875, 0.0625, 0.6875, 0.125, 0.6562, 0.125, 0.6562, 0.0625, 0.7188, 0.6875, 0.7188, 0.75, 0.6875, 0.75, 0.6875, 0.6875, 0.7188, 0.5625, 0.7188, 0.625, 0.6875, 0.625, 0.6875, 0.5625, 0.7188, 0.8125, 0.7188, 0.875, 0.6875, 0.875, 0.6875, 0.8125, 0.7188, 0.3125, 0.7188, 0.375, 0.6875, 0.375, 0.6875, 0.3125, 0.7188, 0.125, 0.7188, 0.1875, 0.6875, 0.1875, 0.6875, 0.125, 0.7188, 0.1875, 0.7188, 0.25, 0.6875, 0.25, 0.6875, 0.1875, 0.7188, 0.0625, 0.7188, 0.125, 0.6875, 0.125, 0.6875, 0.0625, 0.7188, 0.5, 0.7188, 0.5625, 0.6875, 0.5625, 0.6875, 0.5, 0.6875, 0.375, 0.6875, 0.4375, 0.6562, 0.4375, 0.6562, 0.375, 0.7188, 0.4375, 0.7188, 0.5, 0.6875, 0.5, 0.6875, 0.4375, 0.7188, 0.75, 0.7188, 0.8125, 0.6875, 0.8125, 0.6875, 0.75, 0.7031, 0.0, 0.7188, 0.0625, 0.6875, 0.0625, 0.7188, 0.375, 0.7188, 0.4375, 0.6875, 0.4375, 0.6875, 0.375, 0.7188, 0.625, 0.7188, 0.6875, 0.6875, 0.6875, 0.6875, 0.625, 0.7188, 0.875, 0.7188, 0.9375, 0.6875, 0.9375, 0.6875, 0.875, 0.7188, 0.25, 0.7188, 0.3125, 0.6875, 0.3125, 0.6875, 0.25, 0.75, 0.625, 0.75, 0.6875, 0.7188, 0.6875, 0.7188, 0.625, 0.75, 0.5, 0.75, 0.5625, 0.7188, 0.5625, 0.7188, 0.5, 0.75, 0.6875, 0.75, 0.75, 0.7188, 0.75, 0.7188, 0.6875, 0.75, 0.5625, 0.75, 0.625, 0.7188, 0.625, 0.7188, 0.5625, 0.7188, 0.9375, 0.7031, 1.0, 0.6875, 0.9375, 0.75, 0.125, 0.75, 0.1875, 0.7188, 0.1875, 0.7188, 0.125, 0.75, 0.3125, 0.75, 0.375, 0.7188, 0.375, 0.7188, 0.3125, 0.75, 0.4375, 0.75, 0.5, 0.7188, 0.5, 0.7188, 0.4375, 0.75, 0.1875, 0.75, 0.25, 0.7188, 0.25, 0.7188, 0.1875, 0.75, 0.375, 0.75, 0.4375, 0.7188, 0.4375, 0.7188, 0.375, 0.75, 0.25, 0.75, 0.3125, 0.7188, 0.3125, 0.7188, 0.25, 0.75, 0.75, 0.75, 0.8125, 0.7188, 0.8125, 0.7188, 0.75, 0.7344, 0.0, 0.75, 0.0625, 0.7188, 0.0625, 0.75, 0.875, 0.75, 0.9375, 0.7188, 0.9375, 0.7188, 0.875, 0.75, 0.8125, 0.75, 0.875, 0.7188, 0.875, 0.7188, 0.8125, 0.75, 0.9375, 0.7344, 1.0, 0.7188, 0.9375, 0.75, 0.0625, 0.75, 0.125, 0.7188, 0.125, 0.7188, 0.0625, 0.4688, 0.75, 0.4688, 0.8125, 0.4375, 0.8125, 0.4375, 0.75, 0.4688, 0.5625, 0.4688, 0.625, 0.4375, 0.625, 0.4375, 0.5625, 0.4688, 0.125, 0.4688, 0.1875, 0.4375, 0.1875, 0.4375, 0.125, 0.4688, 0.9375, 0.4531, 1.0, 0.4375, 0.9375, 0.4688, 0.4375, 0.4687, 0.5, 0.4375, 0.5, 0.4375, 0.4375, 0.4688, 0.625, 0.4687, 0.6875, 0.4375, 0.6875, 0.4375, 0.625, 0.4688, 0.1875, 0.4688, 0.25, 0.4375, 0.25, 0.4375, 0.1875, 0.4688, 0.875, 0.4688, 0.9375, 0.4375, 0.9375, 0.4375, 0.875, 0.4688, 0.25, 0.4687, 0.3125, 0.4375, 0.3125, 0.4375, 0.25, 0.4688, 0.375, 0.4688, 0.4375, 0.4375, 0.4375, 0.4375, 0.375, 0.4687, 0.3125, 0.4688, 0.375, 0.4375, 0.375, 0.4375, 0.3125, 0.4687, 0.5, 0.4688, 0.5625, 0.4375, 0.5625, 0.4375, 0.5, 0.4688, 0.8125, 0.4688, 0.875, 0.4375, 0.875, 0.4375, 0.8125, 0.4688, 0.0625, 0.4688, 0.125, 0.4375, 0.125, 0.4375, 0.0625, 0.4531, 0.0, 0.4688, 0.0625, 0.4375, 0.0625, 0.4687, 0.6875, 0.4688, 0.75, 0.4375, 0.75, 0.4375, 0.6875, 0.4375, 0.875, 0.4375, 0.9375, 0.4062, 0.9375, 0.4062, 0.875, 0.4375, 0.3125, 0.4375, 0.375, 0.4062, 0.375, 0.4062, 0.3125, 0.4375, 0.75, 0.4375, 0.8125, 0.4062, 0.8125, 0.4062, 0.75, 0.4219, 0.0, 0.4375, 0.0625, 0.4062, 0.0625, 0.4375, 0.25, 0.4375, 0.3125, 0.4062, 0.3125, 0.4062, 0.25, 0.4375, 0.4375, 0.4375, 0.5, 0.4062, 0.5, 0.4062, 0.4375, 0.4375, 0.125, 0.4375, 0.1875, 0.4062, 0.1875, 0.4062, 0.125, 0.4375, 0.5, 0.4375, 0.5625, 0.4062, 0.5625, 0.4062, 0.5, 0.4375, 0.1875, 0.4375, 0.25, 0.4062, 0.25, 0.4062, 0.1875, 0.4375, 0.8125, 0.4375, 0.875, 0.4062, 0.875, 0.4062, 0.8125, 0.4375, 0.0625, 0.4375, 0.125, 0.4062, 0.125, 0.4062, 0.0625, 0.4375, 0.5625, 0.4375, 0.625, 0.4062, 0.625, 0.4062, 0.5625, 0.4375, 0.6875, 0.4375, 0.75, 0.4062, 0.75, 0.4062, 0.6875, 0.4375, 0.625, 0.4375, 0.6875, 0.4062, 0.6875, 0.4062, 0.625, 0.4375, 0.9375, 0.4219, 1.0, 0.4062, 0.9375, 0.4375, 0.375, 0.4375, 0.4375, 0.4062, 0.4375, 0.4062, 0.375, 0.4062, 0.8125, 0.4062, 0.875, 0.375, 0.875, 0.375, 0.8125, 0.4062, 0.0625, 0.4062, 0.125, 0.375, 0.125, 0.375, 0.0625, 0.4062, 0.5625, 0.4062, 0.625, 0.375, 0.625, 0.375, 0.5625, 0.4062, 0.6875, 0.4062, 0.75, 0.375, 0.75, 0.375, 0.6875, 0.4062, 0.625, 0.4062, 0.6875, 0.375, 0.6875, 0.375, 0.625, 0.4062, 0.9375, 0.3906, 1.0, 0.375, 0.9375, 0.4062, 0.375, 0.4062, 0.4375, 0.375, 0.4375, 0.375, 0.375, 0.4062, 0.875, 0.4062, 0.9375, 0.375, 0.9375, 0.375, 0.875, 0.4062, 0.3125, 0.4062, 0.375, 0.375, 0.375, 0.375, 0.3125, 0.4062, 0.75, 0.4062, 0.8125, 0.375, 0.8125, 0.375, 0.75, 0.3906, 0.0, 0.4062, 0.0625, 0.375, 0.0625, 0.4062, 0.25, 0.4062, 0.3125, 0.375, 0.3125, 0.375, 0.25, 0.4062, 0.4375, 0.4062, 0.5, 0.375, 0.5, 0.375, 0.4375, 0.4062, 0.125, 0.4062, 0.1875, 0.375, 0.1875, 0.375, 0.125, 0.4062, 0.5, 0.4062, 0.5625, 0.375, 0.5625, 0.375, 0.5, 0.4062, 0.1875, 0.4062, 0.25, 0.375, 0.25, 0.375, 0.1875, 0.375, 0.3125, 0.375, 0.375, 0.3438, 0.375, 0.3438, 0.3125, 0.375, 0.75, 0.375, 0.8125, 0.3438, 0.8125, 0.3438, 0.75, 0.3594, 0.0, 0.375, 0.0625, 0.3438, 0.0625, 0.375, 0.25, 0.375, 0.3125, 0.3438, 0.3125, 0.3438, 0.25, 0.375, 0.4375, 0.375, 0.5, 0.3437, 0.5, 0.3438, 0.4375, 0.375, 0.125, 0.375, 0.1875, 0.3438, 0.1875, 0.3438, 0.125, 0.375, 0.5, 0.375, 0.5625, 0.3438, 0.5625, 0.3437, 0.5, 0.375, 0.1875, 0.375, 0.25, 0.3438, 0.25, 0.3438, 0.1875, 0.375, 0.8125, 0.375, 0.875, 0.3438, 0.875, 0.3438, 0.8125, 0.375, 0.0625, 0.375, 0.125, 0.3438, 0.125, 0.3438, 0.0625, 0.375, 0.5625, 0.375, 0.625, 0.3438, 0.625, 0.3438, 0.5625, 0.375, 0.6875, 0.375, 0.75, 0.3438, 0.75, 0.3438, 0.6875, 0.375, 0.625, 0.375, 0.6875, 0.3438, 0.6875, 0.3438, 0.625, 0.375, 0.9375, 0.3594, 1.0, 0.3438, 0.9375, 0.375, 0.375, 0.375, 0.4375, 0.3438, 0.4375, 0.3438, 0.375, 0.375, 0.875, 0.375, 0.9375, 0.3438, 0.9375, 0.3438, 0.875, 0.3438, 0.5625, 0.3438, 0.625, 0.3125, 0.625, 0.3125, 0.5625, 0.3438, 0.6875, 0.3438, 0.75, 0.3125, 0.75, 0.3125, 0.6875, 0.3438, 0.625, 0.3438, 0.6875, 0.3125, 0.6875, 0.3125, 0.625, 0.3438, 0.9375, 0.3281, 1.0, 0.3125, 0.9375, 0.3438, 0.375, 0.3438, 0.4375, 0.3125, 0.4375, 0.3125, 0.375, 0.3438, 0.875, 0.3438, 0.9375, 0.3125, 0.9375, 0.3125, 0.875, 0.3438, 0.3125, 0.3438, 0.375, 0.3125, 0.375, 0.3125, 0.3125, 0.3438, 0.75, 0.3438, 0.8125, 0.3125, 0.8125, 0.3125, 0.75, 0.3281, 0.0, 0.3438, 0.0625, 0.3125, 0.0625, 0.3438, 0.25, 0.3438, 0.3125, 0.3125, 0.3125, 0.3125, 0.25, 0.3438, 0.4375, 0.3437, 0.5, 0.3125, 0.5, 0.3125, 0.4375, 0.3438, 0.125, 0.3438, 0.1875, 0.3125, 0.1875, 0.3125, 0.125, 0.3437, 0.5, 0.3438, 0.5625, 0.3125, 0.5625, 0.3125, 0.5, 0.3438, 0.1875, 0.3438, 0.25, 0.3125, 0.25, 0.3125, 0.1875, 0.3438, 0.8125, 0.3438, 0.875, 0.3125, 0.875, 0.3125, 0.8125, 0.3438, 0.0625, 0.3438, 0.125, 0.3125, 0.125, 0.3125, 0.0625, 0.2969, 0.0, 0.3125, 0.0625, 0.2812, 0.0625, 0.3125, 0.25, 0.3125, 0.3125, 0.2812, 0.3125, 0.2812, 0.25, 0.3125, 0.4375, 0.3125, 0.5, 0.2812, 0.5, 0.2812, 0.4375, 0.3125, 0.125, 0.3125, 0.1875, 0.2812, 0.1875, 0.2812, 0.125, 0.3125, 0.5, 0.3125, 0.5625, 0.2812, 0.5625, 0.2812, 0.5, 0.3125, 0.1875, 0.3125, 0.25, 0.2812, 0.25, 0.2812, 0.1875, 0.3125, 0.8125, 0.3125, 0.875, 0.2812, 0.875, 0.2812, 0.8125, 0.3125, 0.0625, 0.3125, 0.125, 0.2812, 0.125, 0.2812, 0.0625, 0.3125, 0.5625, 0.3125, 0.625, 0.2812, 0.625, 0.2812, 0.5625, 0.3125, 0.6875, 0.3125, 0.75, 0.2812, 0.75, 0.2812, 0.6875, 0.3125, 0.625, 0.3125, 0.6875, 0.2812, 0.6875, 0.2812, 0.625, 0.3125, 0.9375, 0.2969, 1.0, 0.2812, 0.9375, 0.3125, 0.375, 0.3125, 0.4375, 0.2812, 0.4375, 0.2812, 0.375, 0.3125, 0.875, 0.3125, 0.9375, 0.2812, 0.9375, 0.2812, 0.875, 0.3125, 0.3125, 0.3125, 0.375, 0.2812, 0.375, 0.2812, 0.3125, 0.3125, 0.75, 0.3125, 0.8125, 0.2812, 0.8125, 0.2812, 0.75, 0.2812, 0.6875, 0.2812, 0.75, 0.25, 0.75, 0.25, 0.6875, 0.2812, 0.625, 0.2812, 0.6875, 0.25, 0.6875, 0.25, 0.625, 0.2812, 0.9375, 0.2656, 1.0, 0.25, 0.9375, 0.2812, 0.375, 0.2812, 0.4375, 0.25, 0.4375, 0.25, 0.375, 0.2812, 0.875, 0.2812, 0.9375, 0.25, 0.9375, 0.25, 0.875, 0.2812, 0.3125, 0.2812, 0.375, 0.25, 0.375, 0.25, 0.3125, 0.2812, 0.75, 0.2812, 0.8125, 0.25, 0.8125, 0.25, 0.75, 0.2656, 0.0, 0.2812, 0.0625, 0.25, 0.0625, 0.2812, 0.25, 0.2812, 0.3125, 0.25, 0.3125, 0.25, 0.25, 0.2812, 0.4375, 0.2812, 0.5, 0.25, 0.5, 0.25, 0.4375, 0.2812, 0.125, 0.2812, 0.1875, 0.25, 0.1875, 0.25, 0.125, 0.2812, 0.5, 0.2812, 0.5625, 0.25, 0.5625, 0.25, 0.5, 0.2812, 0.1875, 0.2812, 0.25, 0.25, 0.25, 0.25, 0.1875, 0.2812, 0.8125, 0.2812, 0.875, 0.25, 0.875, 0.25, 0.8125, 0.2812, 0.0625, 0.2812, 0.125, 0.25, 0.125, 0.25, 0.0625, 0.2812, 0.5625, 0.2812, 0.625, 0.25, 0.625, 0.25, 0.5625, 0.25, 0.4375, 0.25, 0.5, 0.2187, 0.5, 0.2188, 0.4375, 0.25, 0.125, 0.25, 0.1875, 0.2188, 0.1875, 0.2188, 0.125, 0.25, 0.5, 0.25, 0.5625, 0.2188, 0.5625, 0.2187, 0.5, 0.25, 0.1875, 0.25, 0.25, 0.2188, 0.25, 0.2188, 0.1875, 0.25, 0.8125, 0.25, 0.875, 0.2188, 0.875, 0.2188, 0.8125, 0.25, 0.0625, 0.25, 0.125, 0.2188, 0.125, 0.2188, 0.0625, 0.25, 0.5625, 0.25, 0.625, 0.2188, 0.625, 0.2188, 0.5625, 0.25, 0.6875, 0.25, 0.75, 0.2188, 0.75, 0.2188, 0.6875, 0.25, 0.625, 0.25, 0.6875, 0.2188, 0.6875, 0.2188, 0.625, 0.25, 0.9375, 0.2344, 1.0, 0.2188, 0.9375, 0.25, 0.375, 0.25, 0.4375, 0.2188, 0.4375, 0.2188, 0.375, 0.25, 0.875, 0.25, 0.9375, 0.2188, 0.9375, 0.2188, 0.875, 0.25, 0.3125, 0.25, 0.375, 0.2188, 0.375, 0.2188, 0.3125, 0.25, 0.75, 0.25, 0.8125, 0.2188, 0.8125, 0.2188, 0.75, 0.2344, 0.0, 0.25, 0.0625, 0.2188, 0.0625, 0.25, 0.25, 0.25, 0.3125, 0.2188, 0.3125, 0.2188, 0.25, 0.2188, 0.625, 0.2188, 0.6875, 0.1875, 0.6875, 0.1875, 0.625, 0.2188, 0.9375, 0.2031, 1.0, 0.1875, 0.9375, 0.2188, 0.375, 0.2188, 0.4375, 0.1875, 0.4375, 0.1875, 0.375, 0.2188, 0.875, 0.2188, 0.9375, 0.1875, 0.9375, 0.1875, 0.875, 0.2188, 0.3125, 0.2188, 0.375, 0.1875, 0.375, 0.1875, 0.3125, 0.2188, 0.75, 0.2188, 0.8125, 0.1875, 0.8125, 0.1875, 0.75, 0.2031, 0.0, 0.2188, 0.0625, 0.1875, 0.0625, 0.2188, 0.25, 0.2188, 0.3125, 0.1875, 0.3125, 0.1875, 0.25, 0.2188, 0.4375, 0.2187, 0.5, 0.1875, 0.5, 0.1875, 0.4375, 0.2188, 0.125, 0.2188, 0.1875, 0.1875, 0.1875, 0.1875, 0.125, 0.2187, 0.5, 0.2188, 0.5625, 0.1875, 0.5625, 0.1875, 0.5, 0.2188, 0.1875, 0.2188, 0.25, 0.1875, 0.25, 0.1875, 0.1875, 0.2188, 0.8125, 0.2188, 0.875, 0.1875, 0.875, 0.1875, 0.8125, 0.2188, 0.0625, 0.2188, 0.125, 0.1875, 0.125, 0.1875, 0.0625, 0.2188, 0.5625, 0.2188, 0.625, 0.1875, 0.625, 0.1875, 0.5625, 0.2188, 0.6875, 0.2188, 0.75, 0.1875, 0.75, 0.1875, 0.6875, 0.1875, 0.125, 0.1875, 0.1875, 0.1562, 0.1875, 0.1562, 0.125, 0.1875, 0.5, 0.1875, 0.5625, 0.1562, 0.5625, 0.1562, 0.5, 0.1875, 0.1875, 0.1875, 0.25, 0.1562, 0.25, 0.1562, 0.1875, 0.1875, 0.8125, 0.1875, 0.875, 0.1562, 0.875, 0.1562, 0.8125, 0.1875, 0.0625, 0.1875, 0.125, 0.1562, 0.125, 0.1563, 0.0625, 0.1875, 0.5625, 0.1875, 0.625, 0.1563, 0.625, 0.1562, 0.5625, 0.1875, 0.6875, 0.1875, 0.75, 0.1562, 0.75, 0.1562, 0.6875, 0.1875, 0.625, 0.1875, 0.6875, 0.1562, 0.6875, 0.1563, 0.625, 0.1875, 0.9375, 0.1719, 1.0, 0.1563, 0.9375, 0.1875, 0.375, 0.1875, 0.4375, 0.1562, 0.4375, 0.1563, 0.375, 0.1875, 0.875, 0.1875, 0.9375, 0.1563, 0.9375, 0.1562, 0.875, 0.1875, 0.3125, 0.1875, 0.375, 0.1563, 0.375, 0.1562, 0.3125, 0.1875, 0.75, 0.1875, 0.8125, 0.1562, 0.8125, 0.1562, 0.75, 0.1719, 0.0, 0.1875, 0.0625, 0.1563, 0.0625, 0.1875, 0.25, 0.1875, 0.3125, 0.1562, 0.3125, 0.1562, 0.25, 0.1875, 0.4375, 0.1875, 0.5, 0.1562, 0.5, 0.1562, 0.4375, 0.1563, 0.9375, 0.1406, 1.0, 0.125, 0.9375, 0.1563, 0.375, 0.1562, 0.4375, 0.125, 0.4375, 0.125, 0.375, 0.1562, 0.875, 0.1563, 0.9375, 0.125, 0.9375, 0.125, 0.875, 0.1562, 0.3125, 0.1563, 0.375, 0.125, 0.375, 0.125, 0.3125, 0.1562, 0.75, 0.1562, 0.8125, 0.125, 0.8125, 0.125, 0.75, 0.1406, 0.0, 0.1563, 0.0625, 0.125, 0.0625, 0.1562, 0.25, 0.1562, 0.3125, 0.125, 0.3125, 0.125, 0.25, 0.1562, 0.4375, 0.1562, 0.5, 0.125, 0.5, 0.125, 0.4375, 0.1562, 0.125, 0.1562, 0.1875, 0.125, 0.1875, 0.125, 0.125, 0.1562, 0.5, 0.1562, 0.5625, 0.125, 0.5625, 0.125, 0.5, 0.1562, 0.1875, 0.1562, 0.25, 0.125, 0.25, 0.125, 0.1875, 0.1562, 0.8125, 0.1562, 0.875, 0.125, 0.875, 0.125, 0.8125, 0.1563, 0.0625, 0.1562, 0.125, 0.125, 0.125, 0.125, 0.0625, 0.1562, 0.5625, 0.1563, 0.625, 0.125, 0.625, 0.125, 0.5625, 0.1562, 0.6875, 0.1562, 0.75, 0.125, 0.75, 0.125, 0.6875, 0.1563, 0.625, 0.1562, 0.6875, 0.125, 0.6875, 0.125, 0.625, 0.125, 0.5, 0.125, 0.5625, 0.09375, 0.5625, 0.09375, 0.5, 0.125, 0.1875, 0.125, 0.25, 0.09375, 0.25, 0.09375, 0.1875, 0.125, 0.8125, 0.125, 0.875, 0.09375, 0.875, 0.09375, 0.8125, 0.125, 0.0625, 0.125, 0.125, 0.09375, 0.125, 0.09375, 0.0625, 0.125, 0.5625, 0.125, 0.625, 0.09375, 0.625, 0.09375, 0.5625, 0.125, 0.6875, 0.125, 0.75, 0.09375, 0.75, 0.09375, 0.6875, 0.125, 0.625, 0.125, 0.6875, 0.09375, 0.6875, 0.09375, 0.625, 0.125, 0.9375, 0.1094, 1.0, 0.09375, 0.9375, 0.125, 0.375, 0.125, 0.4375, 0.09375, 0.4375, 0.09375, 0.375, 0.125, 0.875, 0.125, 0.9375, 0.09375, 0.9375, 0.09375, 0.875, 0.125, 0.3125, 0.125, 0.375, 0.09375, 0.375, 0.09375, 0.3125, 0.125, 0.75, 0.125, 0.8125, 0.09375, 0.8125, 0.09375, 0.75, 0.1094, 0.0, 0.125, 0.0625, 0.09375, 0.0625, 0.125, 0.25, 0.125, 0.3125, 0.09375, 0.3125, 0.09375, 0.25, 0.125, 0.4375, 0.125, 0.5, 0.09375, 0.5, 0.09375, 0.4375, 0.125, 0.125, 0.125, 0.1875, 0.09375, 0.1875, 0.09375, 0.125, 0.09375, 0.375, 0.09375, 0.4375, 0.0625, 0.4375, 0.0625, 0.375, 0.09375, 0.875, 0.09375, 0.9375, 0.0625, 0.9375, 0.0625, 0.875, 0.09375, 0.3125, 0.09375, 0.375, 0.0625, 0.375, 0.0625, 0.3125, 0.09375, 0.75, 0.09375, 0.8125, 0.0625, 0.8125, 0.0625, 0.75, 0.07812, 0.0, 0.09375, 0.0625, 0.0625, 0.0625, 0.09375, 0.25, 0.09375, 0.3125, 0.0625, 0.3125, 0.0625, 0.25, 0.09375, 0.4375, 0.09375, 0.5, 0.0625, 0.5, 0.0625, 0.4375, 0.09375, 0.125, 0.09375, 0.1875, 0.0625, 0.1875, 0.0625, 0.125, 0.09375, 0.5, 0.09375, 0.5625, 0.0625, 0.5625, 0.0625, 0.5, 0.09375, 0.1875, 0.09375, 0.25, 0.0625, 0.25, 0.0625, 0.1875, 0.09375, 0.8125, 0.09375, 0.875, 0.0625, 0.875, 0.0625, 0.8125, 0.09375, 0.0625, 0.09375, 0.125, 0.0625, 0.125, 0.0625, 0.0625, 0.09375, 0.5625, 0.09375, 0.625, 0.0625, 0.625, 0.0625, 0.5625, 0.09375, 0.6875, 0.09375, 0.75, 0.0625, 0.75, 0.0625, 0.6875, 0.09375, 0.625, 0.09375, 0.6875, 0.0625, 0.6875, 0.0625, 0.625, 0.09375, 0.9375, 0.07812, 1.0, 0.0625, 0.9375, 0.0625, 0.8125, 0.0625, 0.875, 0.03125, 0.875, 0.03125, 0.8125, 0.0625, 0.0625, 0.0625, 0.125, 0.03125, 0.125, 0.03125, 0.0625, 0.0625, 0.5625, 0.0625, 0.625, 0.03125, 0.625, 0.03125, 0.5625, 0.0625, 0.6875, 0.0625, 0.75, 0.03125, 0.75, 0.03125, 0.6875, 0.0625, 0.625, 0.0625, 0.6875, 0.03125, 0.6875, 0.03125, 0.625, 0.0625, 0.9375, 0.04687, 1.0, 0.03125, 0.9375, 0.0625, 0.375, 0.0625, 0.4375, 0.03125, 0.4375, 0.03125, 0.375, 0.0625, 0.875, 0.0625, 0.9375, 0.03125, 0.9375, 0.03125, 0.875, 0.0625, 0.3125, 0.0625, 0.375, 0.03125, 0.375, 0.03125, 0.3125, 0.0625, 0.75, 0.0625, 0.8125, 0.03125, 0.8125, 0.03125, 0.75, 0.04687, 0.0, 0.0625, 0.0625, 0.03125, 0.0625, 0.0625, 0.25, 0.0625, 0.3125, 0.03125, 0.3125, 0.03125, 0.25, 0.0625, 0.4375, 0.0625, 0.5, 0.03125, 0.5, 0.03125, 0.4375, 0.0625, 0.125, 0.0625, 0.1875, 0.03125, 0.1875, 0.03125, 0.125, 0.0625, 0.5, 0.0625, 0.5625, 0.03125, 0.5625, 0.03125, 0.5, 0.0625, 0.1875, 0.0625, 0.25, 0.03125, 0.25, 0.03125, 0.1875, 0.03125, 0.3125, 0.03125, 0.375, 0.0, 0.375, 0.0, 0.3125, 0.03125, 0.75, 0.03125, 0.8125, 0.0, 0.8125, 0.0, 0.75, 0.01562, 0.0, 0.03125, 0.0625, 0.0, 0.0625, 0.03125, 0.25, 0.03125, 0.3125, 0.0, 0.3125, 0.0, 0.25, 0.03125, 0.4375, 0.03125, 0.5, 0.0, 0.5, 0.0, 0.4375, 0.03125, 0.125, 0.03125, 0.1875, 0.0, 0.1875, 0.0, 0.125, 0.03125, 0.5, 0.03125, 0.5625, 0.0, 0.5625, 0.0, 0.5, 0.03125, 0.1875, 0.03125, 0.25, 0.0, 0.25, 0.0, 0.1875, 0.03125, 0.8125, 0.03125, 0.875, 0.0, 0.875, 0.0, 0.8125, 0.03125, 0.0625, 0.03125, 0.125, 0.0, 0.125, 0.0, 0.0625, 0.03125, 0.5625, 0.03125, 0.625, 0.0, 0.625, 0.0, 0.5625, 0.03125, 0.6875, 0.03125, 0.75, 0.0, 0.75, 0.0, 0.6875, 0.03125, 0.625, 0.03125, 0.6875, 0.0, 0.6875, 0.0, 0.625, 0.03125, 0.9375, 0.01562, 1.0, 0.0, 0.9375, 0.03125, 0.375, 0.03125, 0.4375, 0.0, 0.4375, 0.0, 0.375, 0.03125, 0.875, 0.03125, 0.9375, 0.0, 0.9375, 0.0, 0.875, 1.0, 0.0625, 1.0, 0.125, 0.9687, 0.125, 0.9688, 0.0625, 1.0, 0.5625, 1.0, 0.625, 0.9688, 0.625, 0.9687, 0.5625, 1.0, 0.6875, 1.0, 0.75, 0.9688, 0.75, 0.9687, 0.6875, 1.0, 0.625, 1.0, 0.6875, 0.9687, 0.6875, 0.9688, 0.625, 1.0, 0.9375, 0.9844, 1.0, 0.9688, 0.9375, 1.0, 0.375, 1.0, 0.4375, 0.9687, 0.4375, 0.9688, 0.375, 1.0, 0.875, 1.0, 0.9375, 0.9688, 0.9375, 0.9687, 0.875, 1.0, 0.3125, 1.0, 0.375, 0.9688, 0.375, 0.9687, 0.3125, 1.0, 0.75, 1.0, 0.8125, 0.9687, 0.8125, 0.9688, 0.75, 0.9844, 0.0, 1.0, 0.0625, 0.9688, 0.0625, 1.0, 0.25, 1.0, 0.3125, 0.9687, 0.3125, 0.9688, 0.25, 1.0, 0.4375, 1.0, 0.5, 0.9687, 0.5, 0.9687, 0.4375, 1.0, 0.125, 1.0, 0.1875, 0.9687, 0.1875, 0.9687, 0.125, 1.0, 0.5, 1.0, 0.5625, 0.9687, 0.5625, 0.9687, 0.5, 1.0, 0.1875, 1.0, 0.25, 0.9688, 0.25, 0.9687, 0.1875, 1.0, 0.8125, 1.0, 0.875, 0.9687, 0.875, 0.9687, 0.8125, 0.9688, 0.75, 0.9687, 0.8125, 0.9375, 0.8125, 0.9375, 0.75, 0.9531, 0.0, 0.9688, 0.0625, 0.9375, 0.0625, 0.9688, 0.25, 0.9687, 0.3125, 0.9375, 0.3125, 0.9375, 0.25, 0.9687, 0.4375, 0.9687, 0.5, 0.9375, 0.5, 0.9375, 0.4375, 0.9687, 0.125, 0.9687, 0.1875, 0.9375, 0.1875, 0.9375, 0.125, 0.9687, 0.5, 0.9687, 0.5625, 0.9375, 0.5625, 0.9375, 0.5, 0.9687, 0.1875, 0.9688, 0.25, 0.9375, 0.25, 0.9375, 0.1875, 0.9687, 0.8125, 0.9687, 0.875, 0.9375, 0.875, 0.9375, 0.8125, 0.9688, 0.0625, 0.9687, 0.125, 0.9375, 0.125, 0.9375, 0.0625, 0.9687, 0.5625, 0.9688, 0.625, 0.9375, 0.625, 0.9375, 0.5625, 0.9687, 0.6875, 0.9688, 0.75, 0.9375, 0.75, 0.9375, 0.6875, 0.9688, 0.625, 0.9687, 0.6875, 0.9375, 0.6875, 0.9375, 0.625, 0.9688, 0.9375, 0.9531, 1.0, 0.9375, 0.9375, 0.9688, 0.375, 0.9687, 0.4375, 0.9375, 0.4375, 0.9375, 0.375, 0.9687, 0.875, 0.9688, 0.9375, 0.9375, 0.9375, 0.9375, 0.875, 0.9687, 0.3125, 0.9688, 0.375, 0.9375, 0.375, 0.9375, 0.3125, 0.9375, 0.5625, 0.9375, 0.625, 0.9062, 0.625, 0.9062, 0.5625, 0.9375, 0.6875, 0.9375, 0.75, 0.9062, 0.75, 0.9062, 0.6875, 0.9375, 0.625, 0.9375, 0.6875, 0.9062, 0.6875, 0.9062, 0.625, 0.9375, 0.9375, 0.9219, 1.0, 0.9062, 0.9375, 0.9375, 0.375, 0.9375, 0.4375, 0.9062, 0.4375, 0.9062, 0.375, 0.9375, 0.875, 0.9375, 0.9375, 0.9062, 0.9375, 0.9062, 0.875, 0.9375, 0.3125, 0.9375, 0.375, 0.9062, 0.375, 0.9062, 0.3125, 0.9375, 0.75, 0.9375, 0.8125, 0.9062, 0.8125, 0.9062, 0.75, 0.9219, 0.0, 0.9375, 0.0625, 0.9062, 0.0625, 0.9375, 0.25, 0.9375, 0.3125, 0.9062, 0.3125, 0.9062, 0.25, 0.9375, 0.4375, 0.9375, 0.5, 0.9062, 0.5, 0.9062, 0.4375, 0.9375, 0.125, 0.9375, 0.1875, 0.9062, 0.1875, 0.9062, 0.125, 0.9375, 0.5, 0.9375, 0.5625, 0.9062, 0.5625, 0.9062, 0.5, 0.9375, 0.1875, 0.9375, 0.25, 0.9062, 0.25, 0.9062, 0.1875, 0.9375, 0.8125, 0.9375, 0.875, 0.9062, 0.875, 0.9062, 0.8125, 0.9375, 0.0625, 0.9375, 0.125, 0.9062, 0.125, 0.9062, 0.0625, 0.8906, 0.0, 0.9062, 0.0625, 0.875, 0.0625, 0.9062, 0.25, 0.9062, 0.3125, 0.875, 0.3125, 0.875, 0.25, 0.9062, 0.4375, 0.9062, 0.5, 0.875, 0.5, 0.875, 0.4375, 0.9062, 0.125, 0.9062, 0.1875, 0.875, 0.1875, 0.875, 0.125, 0.9062, 0.5, 0.9062, 0.5625, 0.875, 0.5625, 0.875, 0.5, 0.9062, 0.1875, 0.9062, 0.25, 0.875, 0.25, 0.875, 0.1875, 0.9062, 0.8125, 0.9062, 0.875, 0.875, 0.875, 0.875, 0.8125, 0.9062, 0.0625, 0.9062, 0.125, 0.875, 0.125, 0.875, 0.0625, 0.9062, 0.5625, 0.9062, 0.625, 0.875, 0.625, 0.875, 0.5625, 0.9062, 0.6875, 0.9062, 0.75, 0.875, 0.75, 0.875, 0.6875, 0.9062, 0.625, 0.9062, 0.6875, 0.875, 0.6875, 0.875, 0.625, 0.9062, 0.9375, 0.8906, 1.0, 0.875, 0.9375, 0.9062, 0.375, 0.9062, 0.4375, 0.875, 0.4375, 0.875, 0.375, 0.9062, 0.875, 0.9062, 0.9375, 0.875, 0.9375, 0.875, 0.875, 0.9062, 0.3125, 0.9062, 0.375, 0.875, 0.375, 0.875, 0.3125, 0.9062, 0.75, 0.9062, 0.8125, 0.875, 0.8125, 0.875, 0.75, 0.875, 0.6875, 0.875, 0.75, 0.8438, 0.75, 0.8437, 0.6875, 0.875, 0.625, 0.875, 0.6875, 0.8437, 0.6875, 0.8438, 0.625, 0.875, 0.9375, 0.8594, 1.0, 0.8438, 0.9375, 0.875, 0.375, 0.875, 0.4375, 0.8437, 0.4375, 0.8438, 0.375, 0.875, 0.875, 0.875, 0.9375, 0.8438, 0.9375, 0.8438, 0.875, 0.875, 0.3125, 0.875, 0.375, 0.8438, 0.375, 0.8437, 0.3125, 0.875, 0.75, 0.875, 0.8125, 0.8437, 0.8125, 0.8438, 0.75, 0.8594, 0.0, 0.875, 0.0625, 0.8438, 0.0625, 0.875, 0.25, 0.875, 0.3125, 0.8437, 0.3125, 0.8438, 0.25, 0.875, 0.4375, 0.875, 0.5, 0.8437, 0.5, 0.8437, 0.4375, 0.875, 0.125, 0.875, 0.1875, 0.8437, 0.1875, 0.8438, 0.125, 0.875, 0.5, 0.875, 0.5625, 0.8437, 0.5625, 0.8437, 0.5, 0.875, 0.1875, 0.875, 0.25, 0.8438, 0.25, 0.8437, 0.1875, 0.875, 0.8125, 0.875, 0.875, 0.8438, 0.875, 0.8437, 0.8125, 0.875, 0.0625, 0.875, 0.125, 0.8438, 0.125, 0.8438, 0.0625, 0.875, 0.5625, 0.875, 0.625, 0.8438, 0.625, 0.8437, 0.5625, 0.8437, 0.4375, 0.8437, 0.5, 0.8125, 0.5, 0.8125, 0.4375, 0.8438, 0.125, 0.8437, 0.1875, 0.8125, 0.1875, 0.8125, 0.125, 0.8437, 0.5, 0.8437, 0.5625, 0.8125, 0.5625, 0.8125, 0.5, 0.8437, 0.1875, 0.8438, 0.25, 0.8125, 0.25, 0.8125, 0.1875, 0.8437, 0.8125, 0.8438, 0.875, 0.8125, 0.875, 0.8125, 0.8125, 0.8438, 0.0625, 0.8438, 0.125, 0.8125, 0.125, 0.8125, 0.0625, 0.8437, 0.5625, 0.8438, 0.625, 0.8125, 0.625, 0.8125, 0.5625, 0.8437, 0.6875, 0.8438, 0.75, 0.8125, 0.75, 0.8125, 0.6875, 0.8438, 0.625, 0.8437, 0.6875, 0.8125, 0.6875, 0.8125, 0.625, 0.8438, 0.9375, 0.8281, 1.0, 0.8125, 0.9375, 0.8438, 0.375, 0.8437, 0.4375, 0.8125, 0.4375, 0.8125, 0.375, 0.8438, 0.875, 0.8438, 0.9375, 0.8125, 0.9375, 0.8125, 0.875, 0.8437, 0.3125, 0.8438, 0.375, 0.8125, 0.375, 0.8125, 0.3125, 0.8438, 0.75, 0.8437, 0.8125, 0.8125, 0.8125, 0.8125, 0.75, 0.8281, 0.0, 0.8438, 0.0625, 0.8125, 0.0625, 0.8438, 0.25, 0.8437, 0.3125, 0.8125, 0.3125, 0.8125, 0.25, 0.8125, 0.625, 0.8125, 0.6875, 0.7812, 0.6875, 0.7812, 0.625, 0.8125, 0.9375, 0.7969, 1.0, 0.7812, 0.9375, 0.8125, 0.375, 0.8125, 0.4375, 0.7812, 0.4375, 0.7812, 0.375, 0.8125, 0.875, 0.8125, 0.9375, 0.7812, 0.9375, 0.7812, 0.875, 0.8125, 0.3125, 0.8125, 0.375, 0.7812, 0.375, 0.7812, 0.3125, 0.8125, 0.75, 0.8125, 0.8125, 0.7812, 0.8125, 0.7812, 0.75, 0.7969, 0.0, 0.8125, 0.0625, 0.7812, 0.0625, 0.8125, 0.25, 0.8125, 0.3125, 0.7812, 0.3125, 0.7812, 0.25, 0.8125, 0.4375, 0.8125, 0.5, 0.7812, 0.5, 0.7812, 0.4375, 0.8125, 0.125, 0.8125, 0.1875, 0.7812, 0.1875, 0.7812, 0.125, 0.8125, 0.5, 0.8125, 0.5625, 0.7812, 0.5625, 0.7812, 0.5, 0.8125, 0.1875, 0.8125, 0.25, 0.7812, 0.25, 0.7812, 0.1875, 0.8125, 0.8125, 0.8125, 0.875, 0.7812, 0.875, 0.7812, 0.8125, 0.8125, 0.0625, 0.8125, 0.125, 0.7812, 0.125, 0.7812, 0.0625, 0.8125, 0.5625, 0.8125, 0.625, 0.7812, 0.625, 0.7812, 0.5625, 0.8125, 0.6875, 0.8125, 0.75, 0.7812, 0.75, 0.7812, 0.6875, 0.7812, 0.5, 0.7812, 0.5625, 0.75, 0.5625, 0.75, 0.5, 0.7812, 0.1875, 0.7812, 0.25, 0.75, 0.25, 0.75, 0.1875, 0.7812, 0.8125, 0.7812, 0.875, 0.75, 0.875, 0.75, 0.8125, 0.7812, 0.0625, 0.7812, 0.125, 0.75, 0.125, 0.75, 0.0625, 0.7812, 0.5625, 0.7812, 0.625, 0.75, 0.625, 0.75, 0.5625, 0.7812, 0.6875, 0.7812, 0.75, 0.75, 0.75, 0.75, 0.6875, 0.7812, 0.625, 0.7812, 0.6875, 0.75, 0.6875, 0.75, 0.625, 0.7812, 0.9375, 0.7656, 1.0, 0.75, 0.9375, 0.7812, 0.375, 0.7812, 0.4375, 0.75, 0.4375, 0.75, 0.375, 0.7812, 0.875, 0.7812, 0.9375, 0.75, 0.9375, 0.75, 0.875, 0.7812, 0.3125, 0.7812, 0.375, 0.75, 0.375, 0.75, 0.3125, 0.7812, 0.75, 0.7812, 0.8125, 0.75, 0.8125, 0.75, 0.75, 0.7656, 0.0, 0.7812, 0.0625, 0.75, 0.0625, 0.7812, 0.25, 0.7812, 0.3125, 0.75, 0.3125, 0.75, 0.25, 0.7812, 0.4375, 0.7812, 0.5, 0.75, 0.5, 0.75, 0.4375, 0.7812, 0.125, 0.7812, 0.1875, 0.75, 0.1875, 0.75, 0.125])
me_torus.materials.append(mat_basemat)
me_torus.update()

# ---- objects
ob_camera = bpy.data.objects.new('Camera', cam_camera)
ob_base = bpy.data.objects.new('Base', me_torus)

# ---- transforms, parenting, visibility, modifiers, constraints
ob_camera.location = (7.359, -6.926, 4.958)
ob_camera.rotation_euler = (1.109, 0.0, 0.8149)
ob_camera.lock_rotations_4d = False
ob_camera.empty_display_type = 'ARROWS'
ob_camera.color = (0.0, 0.0, 0.0, 0.0)
ob_camera.display_type = 'WIRE'
ob_camera.lineart.crease_threshold = 0.0
ob_base.location = (0.0, 0.0, 0.0)

# ---- collection membership
col_collection.objects.link(ob_camera)
col_collection.objects.link(ob_base)

# ---- scene / render settings (as saved in the file)
scene.camera = ob_camera
scene.frame_start = 1; scene.frame_end = 250; scene.frame_set(1)
scene.render.engine = 'BLENDER_EEVEE_NEXT'
scene.cycles.sampling_pattern = 'TABULATED_SOBOL'
scene.cycles.use_light_tree = False
scene.view_settings.view_transform = 'Filmic'
bpy.context.view_layer.update()

# ---- added for rendering (the .blend has no usable light): sun
light_auto_sun = bpy.data.lights.new('AutoSun', 'SUN')
light_auto_sun.energy = 3.0
light_auto_sun.angle = 0.0523599
ob_auto_sun = bpy.data.objects.new('AutoSun', light_auto_sun)
scene.collection.objects.link(ob_auto_sun)
ob_auto_sun.rotation_euler = (0.872665, 0.174533, 0.523599)
bpy.context.view_layer.update()
